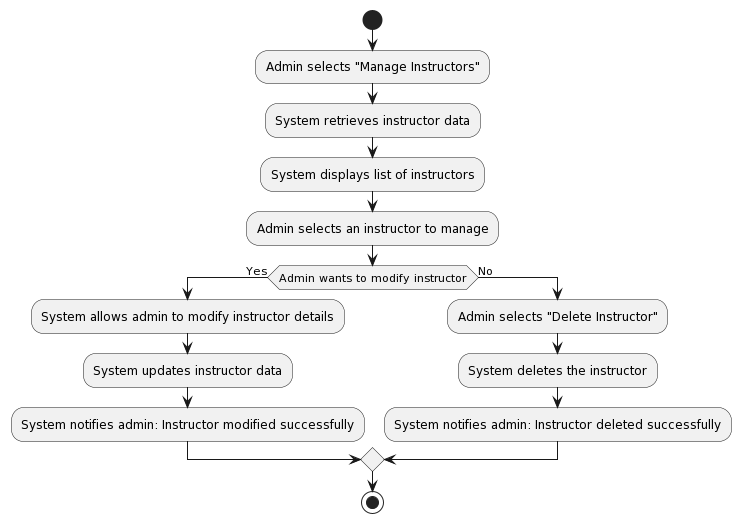

The diagram above was rendered by PlantUML. Its source (embedded in the PNG):
@startuml
start
:Admin selects "Manage Instructors";
:System retrieves instructor data;
:System displays list of instructors;
:Admin selects an instructor to manage;
if (Admin wants to modify instructor) then (Yes)
  :System allows admin to modify instructor details;
  :System updates instructor data;
  :System notifies admin: Instructor modified successfully;
else (No)
  :Admin selects "Delete Instructor";
  :System deletes the instructor;
  :System notifies admin: Instructor deleted successfully;
endif
stop
@enduml